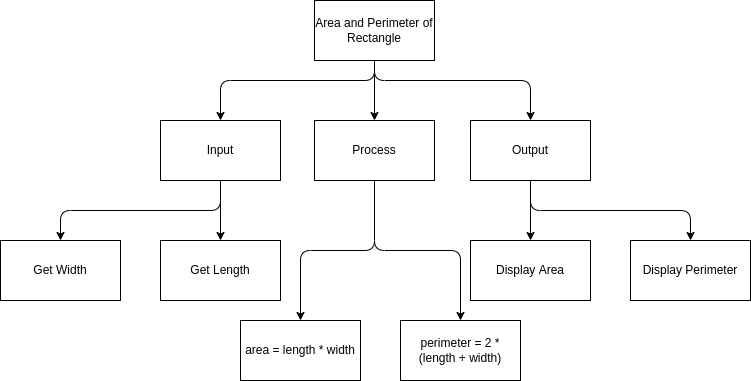

The diagram above was exported from draw.io. Its source (the exported page's mxGraphModel, read from the mxfile embedded in the PNG):
<mxGraphModel dx="1074" dy="760" grid="1" gridSize="10" guides="1" tooltips="1" connect="1" arrows="1" fold="1" page="1" pageScale="1" pageWidth="827" pageHeight="1169" math="0" shadow="0">
  <root>
    <mxCell id="0" />
    <mxCell id="1" parent="0" />
    <mxCell id="4" style="edgeStyle=none;html=1;jumpStyle=none;" parent="1" source="2" target="3" edge="1">
      <mxGeometry relative="1" as="geometry" />
    </mxCell>
    <mxCell id="6" style="edgeStyle=orthogonalEdgeStyle;html=1;entryX=0.5;entryY=0;entryDx=0;entryDy=0;" parent="1" source="2" target="5" edge="1">
      <mxGeometry relative="1" as="geometry">
        <Array as="points">
          <mxPoint x="414" y="200" />
          <mxPoint x="260" y="200" />
        </Array>
      </mxGeometry>
    </mxCell>
    <mxCell id="8" style="edgeStyle=orthogonalEdgeStyle;html=1;entryX=0.5;entryY=0;entryDx=0;entryDy=0;jumpStyle=none;" parent="1" source="2" target="7" edge="1">
      <mxGeometry relative="1" as="geometry">
        <Array as="points">
          <mxPoint x="414" y="200" />
          <mxPoint x="570" y="200" />
        </Array>
      </mxGeometry>
    </mxCell>
    <mxCell id="2" value="Area and Perimeter of Rectangle" style="rounded=0;whiteSpace=wrap;html=1;" parent="1" vertex="1">
      <mxGeometry x="354" y="120" width="120" height="60" as="geometry" />
    </mxCell>
    <mxCell id="19" style="edgeStyle=orthogonalEdgeStyle;html=1;entryX=0.5;entryY=0;entryDx=0;entryDy=0;" parent="1" source="3" target="17" edge="1">
      <mxGeometry relative="1" as="geometry" />
    </mxCell>
    <mxCell id="20" style="edgeStyle=orthogonalEdgeStyle;html=1;entryX=0.5;entryY=0;entryDx=0;entryDy=0;" parent="1" source="3" target="18" edge="1">
      <mxGeometry relative="1" as="geometry" />
    </mxCell>
    <mxCell id="3" value="Process" style="rounded=0;whiteSpace=wrap;html=1;" parent="1" vertex="1">
      <mxGeometry x="354" y="240" width="120" height="60" as="geometry" />
    </mxCell>
    <mxCell id="11" style="edgeStyle=none;html=1;" parent="1" source="5" target="9" edge="1">
      <mxGeometry relative="1" as="geometry" />
    </mxCell>
    <mxCell id="12" style="edgeStyle=orthogonalEdgeStyle;html=1;entryX=0.5;entryY=0;entryDx=0;entryDy=0;" parent="1" source="5" target="10" edge="1">
      <mxGeometry relative="1" as="geometry">
        <Array as="points">
          <mxPoint x="260" y="330" />
          <mxPoint x="100" y="330" />
        </Array>
      </mxGeometry>
    </mxCell>
    <mxCell id="5" value="Input" style="rounded=0;whiteSpace=wrap;html=1;" parent="1" vertex="1">
      <mxGeometry x="200" y="240" width="120" height="60" as="geometry" />
    </mxCell>
    <mxCell id="15" style="edgeStyle=none;html=1;entryX=0.5;entryY=0;entryDx=0;entryDy=0;" parent="1" source="7" target="13" edge="1">
      <mxGeometry relative="1" as="geometry" />
    </mxCell>
    <mxCell id="16" style="edgeStyle=orthogonalEdgeStyle;html=1;entryX=0.5;entryY=0;entryDx=0;entryDy=0;" parent="1" source="7" target="14" edge="1">
      <mxGeometry relative="1" as="geometry">
        <Array as="points">
          <mxPoint x="570" y="330" />
          <mxPoint x="730" y="330" />
        </Array>
      </mxGeometry>
    </mxCell>
    <mxCell id="7" value="Output" style="rounded=0;whiteSpace=wrap;html=1;" parent="1" vertex="1">
      <mxGeometry x="510" y="240" width="120" height="60" as="geometry" />
    </mxCell>
    <mxCell id="9" value="Get Length" style="rounded=0;whiteSpace=wrap;html=1;" parent="1" vertex="1">
      <mxGeometry x="200" y="360" width="120" height="60" as="geometry" />
    </mxCell>
    <mxCell id="10" value="Get Width" style="rounded=0;whiteSpace=wrap;html=1;" parent="1" vertex="1">
      <mxGeometry x="40" y="360" width="120" height="60" as="geometry" />
    </mxCell>
    <mxCell id="13" value="Display Area" style="rounded=0;whiteSpace=wrap;html=1;" parent="1" vertex="1">
      <mxGeometry x="510" y="360" width="120" height="60" as="geometry" />
    </mxCell>
    <mxCell id="14" value="Display Perimeter" style="rounded=0;whiteSpace=wrap;html=1;" parent="1" vertex="1">
      <mxGeometry x="670" y="360" width="120" height="60" as="geometry" />
    </mxCell>
    <mxCell id="17" value="area = length * width" style="rounded=0;whiteSpace=wrap;html=1;" parent="1" vertex="1">
      <mxGeometry x="280" y="440" width="120" height="60" as="geometry" />
    </mxCell>
    <mxCell id="18" value="perimeter = 2 * (length + width)" style="rounded=0;whiteSpace=wrap;html=1;" parent="1" vertex="1">
      <mxGeometry x="440" y="440" width="120" height="60" as="geometry" />
    </mxCell>
  </root>
</mxGraphModel>